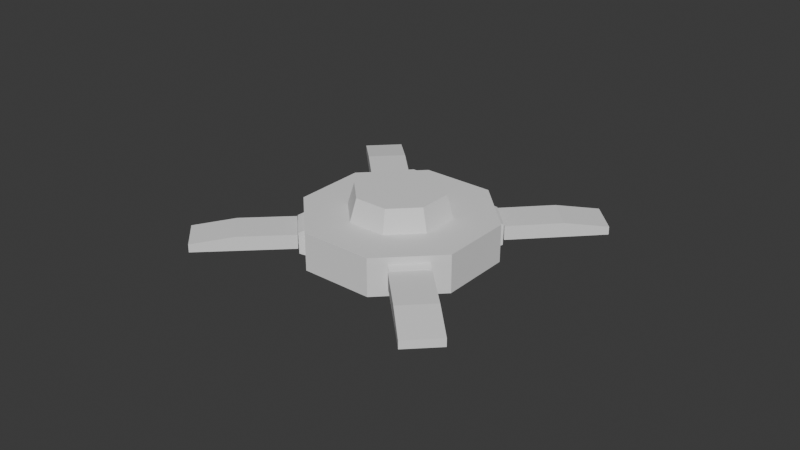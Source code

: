 # Source: EnemyWalkerLegs.blend  (saved by Blender 4.1.23; exported with 4.5.12 LTS)
import bpy
from mathutils import Matrix  # noqa: F401  (used for matrix-valued properties, if any)

bpy.ops.wm.read_factory_settings(use_empty=True)
scene = bpy.context.scene
scene.name = 'Scene'

# ---- collections
col_collection = bpy.data.collections.new('Collection'); scene.collection.children.link(col_collection)

# ---- world
world_world = bpy.data.worlds.new('World'); scene.world = world_world
world_world.use_nodes = True; world_world.node_tree.nodes.clear()
_N = world_world.node_tree.nodes; _L = world_world.node_tree.links
n0 = _N.new('ShaderNodeOutputWorld'); n0.name = 'World Output'; n0.location = (300, 300)
n1 = _N.new('ShaderNodeBackground'); n1.name = 'Background'; n1.location = (10, 300)
n1.inputs[0].default_value = (0.05088, 0.05088, 0.05088, 1.0)
_L.new(n1.outputs[0], n0.inputs[0])
n0.is_active_output = True
world_world.color = (0.05088, 0.05088, 0.05088)
world_world.use_sun_shadow = False
world_world.sun_shadow_jitter_overblur = 0.0

# ---- meshes
me_cube_001 = bpy.data.meshes.new('Cube.001')
me_cube_001.from_pydata([(-1.043, 1.962, -1.0), (-1.043, 1.962, 1.0), (0.9569, 1.962, -1.0), (0.9569, 1.962, 1.0), (-0.04308, 2.82, -0.8552), (0.5757, 2.634, -0.3824), (-0.2794, 2.519, -0.3824), (-0.808, 2.82, -0.3824), (-0.2794, 3.12, -0.3824), (0.5757, 3.005, -0.3824), (0.1933, 2.519, 0.3824), (-0.6619, 2.634, 0.3824), (-0.6619, 3.005, 0.3824), (0.1933, 3.12, 0.3824), (0.7218, 2.82, 0.3824), (-0.04308, 2.82, 0.8552), (-0.182, 2.643, -0.7274), (0.3206, 2.71, -0.7274), (0.1817, 2.534, -0.4496), (0.6844, 2.82, -0.4496), (0.3206, 2.929, -0.7274), (-0.4927, 2.82, -0.7274), (-0.6316, 2.643, -0.4496), (-0.182, 2.996, -0.7274), (-0.6316, 2.996, -0.4496), (0.1817, 3.106, -0.4496), (0.7702, 2.71, -3.926e-08), (0.7702, 2.929, -3.926e-08), (-0.04308, 2.466, -3.926e-08), (0.4596, 2.534, -3.926e-08), (-0.8564, 2.71, -3.926e-08), (-0.5457, 2.534, -3.926e-08), (-0.5457, 3.106, -3.926e-08), (-0.8564, 2.929, -3.926e-08), (0.4596, 3.106, -3.926e-08), (-0.04308, 3.173, -3.926e-08), (0.5454, 2.643, 0.4496), (-0.2679, 2.534, 0.4496), (-0.7705, 2.82, 0.4496), (-0.2679, 3.106, 0.4496), (0.5454, 2.996, 0.4496), (0.09585, 2.643, 0.7274), (0.4065, 2.82, 0.7274), (-0.4068, 2.71, 0.7274), (-0.4068, 2.929, 0.7274), (0.09585, 2.996, 0.7274), (-1.043, 2.803, -0.5576), (-1.043, 2.361, -1.0), (-1.043, 2.361, 1.0), (-1.043, 2.803, 0.5576), (0.9569, 2.361, -1.0), (0.9569, 2.803, -0.5576), (0.9569, 2.803, 0.5576), (0.9569, 2.361, 1.0)], [], [(46, 49, 52, 51), (53, 48, 1, 3), (2, 3, 1, 0), (0, 1, 48, 49, 46, 47), (50, 51, 52, 53, 3, 2), (4, 17, 16), (5, 17, 19), (4, 16, 21), (4, 21, 23), (4, 23, 20), (5, 19, 26), (6, 18, 28), (7, 22, 30), (8, 24, 32), (9, 25, 34), (5, 26, 29), (6, 28, 31), (7, 30, 33), (8, 32, 35), (9, 34, 27), (10, 36, 41), (11, 37, 43), (12, 38, 44), (13, 39, 45), (14, 40, 42), (42, 45, 15), (42, 40, 45), (40, 13, 45), (45, 44, 15), (45, 39, 44), (39, 12, 44), (44, 43, 15), (44, 38, 43), (38, 11, 43), (43, 41, 15), (43, 37, 41), (37, 10, 41), (41, 42, 15), (41, 36, 42), (36, 14, 42), (27, 40, 14), (27, 34, 40), (34, 13, 40), (35, 39, 13), (35, 32, 39), (32, 12, 39), (33, 38, 12), (33, 30, 38), (30, 11, 38), (31, 37, 11), (31, 28, 37), (28, 10, 37), (29, 36, 10), (29, 26, 36), (26, 14, 36), (34, 35, 13), (34, 25, 35), (25, 8, 35), (32, 33, 12), (32, 24, 33), (24, 7, 33), (30, 31, 11), (30, 22, 31), (22, 6, 31), (28, 29, 10), (28, 18, 29), (18, 5, 29), (26, 27, 14), (26, 19, 27), (19, 9, 27), (20, 25, 9), (20, 23, 25), (23, 8, 25), (23, 24, 8), (23, 21, 24), (21, 7, 24), (21, 22, 7), (21, 16, 22), (16, 6, 22), (19, 20, 9), (19, 17, 20), (17, 4, 20), (16, 18, 6), (16, 17, 18), (17, 5, 18), (50, 47, 46, 51), (48, 53, 52, 49), (47, 50, 2, 0)])
_uv = me_cube_001.uv_layers.new(name='UVMap')
_uv.uv.foreach_set('vector', [0.4303, 0.25, 0.5697, 0.25, 0.5697, 0.5, 0.4303, 0.5, 0.625, 0.5553, 0.875, 0.5553, 0.875, 0.75, 0.625, 0.75, 0.375, 0.75, 0.625, 0.75, 0.625, 1.0, 0.375, 1.0, 0.375, 0.0, 0.625, 0.0, 0.625, 0.1947, 0.5697, 0.25, 0.4303, 0.25, 0.375, 0.1947, 0.375, 0.5553, 0.4303, 0.5, 0.5697, 0.5, 0.625, 0.5553, 0.625, 0.75, 0.375, 0.75, 0.1818, 0.0, 0.2273, 0.07873, 0.1364, 0.07873, 0.2727, 0.1575, 0.3182, 0.07873, 0.3636, 0.1575, 0.9091, 0.0, 0.9545, 0.07873, 0.8636, 0.07873, 0.7273, 0.0, 0.7727, 0.07873, 0.6818, 0.07873, 0.5455, 0.0, 0.5909, 0.07873, 0.5, 0.07873, 0.2727, 0.1575, 0.3636, 0.1575, 0.3182, 0.2362, 0.09091, 0.1575, 0.1818, 0.1575, 0.1364, 0.2362, 0.8182, 0.1575, 0.9091, 0.1575, 0.8636, 0.2362, 0.6364, 0.1575, 0.7273, 0.1575, 0.6818, 0.2362, 0.4545, 0.1575, 0.5455, 0.1575, 0.5, 0.2362, 0.2727, 0.1575, 0.3182, 0.2362, 0.2273, 0.2362, 0.09091, 0.1575, 0.1364, 0.2362, 0.04546, 0.2362, 0.8182, 0.1575, 0.8636, 0.2362, 0.7727, 0.2362, 0.6364, 0.1575, 0.6818, 0.2362, 0.5909, 0.2362, 0.4545, 0.1575, 0.5, 0.2362, 0.4091, 0.2362, 0.1818, 0.3149, 0.2727, 0.3149, 0.2273, 0.3937, 0.0, 0.3149, 0.09091, 0.3149, 0.04546, 0.3937, 0.7273, 0.3149, 0.8182, 0.3149, 0.7727, 0.3937, 0.5455, 0.3149, 0.6364, 0.3149, 0.5909, 0.3937, 0.3636, 0.3149, 0.4545, 0.3149, 0.4091, 0.3937, 0.4091, 0.3937, 0.5, 0.3937, 0.4545, 0.4724, 0.4091, 0.3937, 0.4545, 0.3149, 0.5, 0.3937, 0.4545, 0.3149, 0.5455, 0.3149, 0.5, 0.3937, 0.5909, 0.3937, 0.6818, 0.3937, 0.6364, 0.4724, 0.5909, 0.3937, 0.6364, 0.3149, 0.6818, 0.3937, 0.6364, 0.3149, 0.7273, 0.3149, 0.6818, 0.3937, 0.7727, 0.3937, 0.8636, 0.3937, 0.8182, 0.4724, 0.7727, 0.3937, 0.8182, 0.3149, 0.8636, 0.3937, 0.8182, 0.3149, 0.9091, 0.3149, 0.8636, 0.3937, 0.04546, 0.3937, 0.1364, 0.3937, 0.09091, 0.4724, 0.04546, 0.3937, 0.09091, 0.3149, 0.1364, 0.3937, 0.09091, 0.3149, 0.1818, 0.3149, 0.1364, 0.3937, 0.2273, 0.3937, 0.3182, 0.3937, 0.2727, 0.4724, 0.2273, 0.3937, 0.2727, 0.3149, 0.3182, 0.3937, 0.2727, 0.3149, 0.3636, 0.3149, 0.3182, 0.3937, 0.4091, 0.2362, 0.4545, 0.3149, 0.3636, 0.3149, 0.4091, 0.2362, 0.5, 0.2362, 0.4545, 0.3149, 0.5, 0.2362, 0.5455, 0.3149, 0.4545, 0.3149, 0.5909, 0.2362, 0.6364, 0.3149, 0.5455, 0.3149, 0.5909, 0.2362, 0.6818, 0.2362, 0.6364, 0.3149, 0.6818, 0.2362, 0.7273, 0.3149, 0.6364, 0.3149, 0.7727, 0.2362, 0.8182, 0.3149, 0.7273, 0.3149, 0.7727, 0.2362, 0.8636, 0.2362, 0.8182, 0.3149, 0.8636, 0.2362, 0.9091, 0.3149, 0.8182, 0.3149, 0.04546, 0.2362, 0.09091, 0.3149, 0.0, 0.3149, 0.04546, 0.2362, 0.1364, 0.2362, 0.09091, 0.3149, 0.1364, 0.2362, 0.1818, 0.3149, 0.09091, 0.3149, 0.2273, 0.2362, 0.2727, 0.3149, 0.1818, 0.3149, 0.2273, 0.2362, 0.3182, 0.2362, 0.2727, 0.3149, 0.3182, 0.2362, 0.3636, 0.3149, 0.2727, 0.3149, 0.5, 0.2362, 0.5909, 0.2362, 0.5455, 0.3149, 0.5, 0.2362, 0.5455, 0.1575, 0.5909, 0.2362, 0.5455, 0.1575, 0.6364, 0.1575, 0.5909, 0.2362, 0.6818, 0.2362, 0.7727, 0.2362, 0.7273, 0.3149, 0.6818, 0.2362, 0.7273, 0.1575, 0.7727, 0.2362, 0.7273, 0.1575, 0.8182, 0.1575, 0.7727, 0.2362, 0.8636, 0.2362, 0.9545, 0.2362, 0.9091, 0.3149, 0.8636, 0.2362, 0.9091, 0.1575, 0.9545, 0.2362, 0.9091, 0.1575, 1.0, 0.1575, 0.9545, 0.2362, 0.1364, 0.2362, 0.2273, 0.2362, 0.1818, 0.3149, 0.1364, 0.2362, 0.1818, 0.1575, 0.2273, 0.2362, 0.1818, 0.1575, 0.2727, 0.1575, 0.2273, 0.2362, 0.3182, 0.2362, 0.4091, 0.2362, 0.3636, 0.3149, 0.3182, 0.2362, 0.3636, 0.1575, 0.4091, 0.2362, 0.3636, 0.1575, 0.4545, 0.1575, 0.4091, 0.2362, 0.5, 0.07873, 0.5455, 0.1575, 0.4545, 0.1575, 0.5, 0.07873, 0.5909, 0.07873, 0.5455, 0.1575, 0.5909, 0.07873, 0.6364, 0.1575, 0.5455, 0.1575, 0.6818, 0.07873, 0.7273, 0.1575, 0.6364, 0.1575, 0.6818, 0.07873, 0.7727, 0.07873, 0.7273, 0.1575, 0.7727, 0.07873, 0.8182, 0.1575, 0.7273, 0.1575, 0.8636, 0.07873, 0.9091, 0.1575, 0.8182, 0.1575, 0.8636, 0.07873, 0.9545, 0.07873, 0.9091, 0.1575, 0.9545, 0.07873, 1.0, 0.1575, 0.9091, 0.1575, 0.3636, 0.1575, 0.4091, 0.07873, 0.4545, 0.1575, 0.3636, 0.1575, 0.3182, 0.07873, 0.4091, 0.07873, 0.3182, 0.07873, 0.3636, 0.0, 0.4091, 0.07873, 0.1364, 0.07873, 0.1818, 0.1575, 0.09091, 0.1575, 0.1364, 0.07873, 0.2273, 0.07873, 0.1818, 0.1575, 0.2273, 0.07873, 0.2727, 0.1575, 0.1818, 0.1575, 0.375, 0.5553, 0.125, 0.5553, 0.125, 0.5, 0.375, 0.5, 0.625, 0.25, 0.625, 0.5, 0.5697, 0.5, 0.5697, 0.25, 0.125, 0.5553, 0.375, 0.5553, 0.375, 0.75, 0.125, 0.75])
me_cube_001.update()
me_cube_002 = bpy.data.meshes.new('Cube.002')
me_cube_002.from_pydata([(-1.043, 2.938, -4.339), (-1.043, 2.508, -3.909), (-1.043, 2.508, -2.77), (-1.043, 2.938, -2.339), (0.9569, 2.508, -3.909), (0.9569, 2.938, -4.339), (0.9569, 2.938, -2.339), (0.9569, 2.508, -2.77), (-1.043, 4.508, -4.086), (-1.043, 4.255, -4.339), (-1.043, 4.255, -2.339), (-1.043, 4.508, -2.592), (0.9569, 4.255, -4.339), (0.9569, 4.508, -4.086), (0.9569, 4.508, -2.592), (0.9569, 4.255, -2.339)], [], [(4, 7, 2, 1), (9, 12, 5, 0), (12, 13, 14, 15, 6, 7, 4, 5), (8, 11, 14, 13), (0, 5, 4, 1), (6, 3, 2, 7), (15, 10, 3, 6), (12, 9, 8, 13), (10, 15, 14, 11), (0, 1, 2, 3, 10, 11, 8, 9)])
_uv = me_cube_002.uv_layers.new(name='UVMap')
_uv.uv.foreach_set('vector', [0.4288, 0.75, 0.5712, 0.75, 0.5712, 1.0, 0.4288, 1.0, 0.125, 0.5316, 0.375, 0.5316, 0.375, 0.6962, 0.125, 0.6962, 0.375, 0.5316, 0.4066, 0.5, 0.5934, 0.5, 0.625, 0.5316, 0.625, 0.6962, 0.5712, 0.75, 0.4288, 0.75, 0.375, 0.6962, 0.4066, 0.25, 0.5934, 0.25, 0.5934, 0.5, 0.4066, 0.5, 0.125, 0.6962, 0.375, 0.6962, 0.375, 0.75, 0.125, 0.75, 0.625, 0.75, 0.625, 1.0, 0.5712, 1.0, 0.5712, 0.75, 0.625, 0.5316, 0.875, 0.5316, 0.875, 0.6962, 0.625, 0.6962, 0.375, 0.5316, 0.125, 0.5316, 0.125, 0.5, 0.375, 0.5, 0.625, 0.25, 0.625, 0.5, 0.5934, 0.5, 0.5934, 0.25, 0.375, 0.05379, 0.4288, 0.0, 0.5712, 0.0, 0.625, 0.05379, 0.625, 0.2184, 0.5934, 0.25, 0.4066, 0.25, 0.375, 0.2184])
me_cube_002.update()
me_cube_003 = bpy.data.meshes.new('Cube.003')
me_cube_003.from_pydata([(-1.042, 28.29, -2.147), (-1.042, 28.29, -0.1469), (-1.042, 30.29, -2.147), (0.9582, 28.29, -2.147), (0.9582, 28.29, -0.1469), (0.9582, 30.29, -2.147), (-0.7892, 30.04, -2.147), (-0.7892, 28.54, -2.147), (0.7057, 30.04, -2.147), (0.7057, 28.54, -2.147), (-0.7892, 30.04, -3.49), (-0.7892, 28.54, -3.49), (0.7057, 30.04, -3.49), (0.7057, 28.54, -3.49), (-0.7892, 30.04, -3.49), (-0.7892, 28.54, -3.49), (0.7057, 30.04, -3.49), (0.7057, 28.54, -3.49), (-0.3, 29.55, -4.098), (-0.3, 29.03, -4.098), (0.2165, 29.55, -4.098), (0.2165, 29.03, -4.098), (-1.042, 29.42, -0.1469), (-1.042, 30.29, -1.013), (0.9582, 30.29, -1.013), (0.9582, 29.42, -0.1469)], [], [(2, 23, 24, 5), (5, 24, 25, 4, 3), (3, 4, 1, 0), (3, 0, 7, 9), (0, 1, 22, 23, 2), (8, 9, 13, 12), (2, 5, 8, 6), (0, 2, 6, 7), (5, 3, 9, 8), (13, 11, 15, 17), (7, 6, 10, 11), (9, 7, 11, 13), (6, 8, 12, 10), (16, 17, 21, 20), (10, 12, 16, 14), (12, 13, 17, 16), (11, 10, 14, 15), (18, 20, 21, 19), (15, 14, 18, 19), (17, 15, 19, 21), (14, 16, 20, 18), (22, 25, 24, 23), (25, 22, 1, 4)])
_uv = me_cube_003.uv_layers.new(name='UVMap')
_uv.uv.foreach_set('vector', [0.375, 0.25, 0.5167, 0.25, 0.5167, 0.5, 0.375, 0.5, 0.375, 0.5, 0.5167, 0.5, 0.625, 0.6083, 0.625, 0.75, 0.375, 0.75, 0.375, 0.75, 0.625, 0.75, 0.625, 1.0, 0.375, 1.0, 0.375, 0.75, 0.375, 1.0, 0.375, 1.0, 0.375, 0.75, 0.375, 0.0, 0.625, 0.0, 0.625, 0.1417, 0.5167, 0.25, 0.375, 0.25, 0.375, 0.5, 0.375, 0.75, 0.375, 0.75, 0.375, 0.5, 0.375, 0.25, 0.375, 0.5, 0.375, 0.5, 0.375, 0.25, 0.375, 0.0, 0.375, 0.25, 0.375, 0.25, 0.375, 0.0, 0.375, 0.5, 0.375, 0.75, 0.375, 0.75, 0.375, 0.5, 0.375, 0.75, 0.375, 1.0, 0.375, 1.0, 0.375, 0.75, 0.375, 0.0, 0.375, 0.25, 0.375, 0.25, 0.375, 0.0, 0.375, 0.75, 0.375, 1.0, 0.375, 1.0, 0.375, 0.75, 0.375, 0.25, 0.375, 0.5, 0.375, 0.5, 0.375, 0.25, 0.375, 0.5, 0.375, 0.75, 0.375, 0.75, 0.375, 0.5, 0.375, 0.25, 0.375, 0.5, 0.375, 0.5, 0.375, 0.25, 0.375, 0.5, 0.375, 0.75, 0.375, 0.75, 0.375, 0.5, 0.375, 0.0, 0.375, 0.25, 0.375, 0.25, 0.375, 0.0, 0.125, 0.5, 0.375, 0.5, 0.375, 0.75, 0.125, 0.75, 0.375, 0.0, 0.375, 0.25, 0.375, 0.25, 0.375, 0.0, 0.375, 0.75, 0.375, 1.0, 0.375, 1.0, 0.375, 0.75, 0.375, 0.25, 0.375, 0.5, 0.375, 0.5, 0.375, 0.25, 0.625, 0.25, 0.625, 0.5, 0.5167, 0.5, 0.5167, 0.25, 0.625, 0.6083, 0.875, 0.6083, 0.875, 0.75, 0.625, 0.75])
me_cube_003.update()
me_cylinder = bpy.data.meshes.new('Cylinder')
me_cylinder.from_pydata([(0.0, 1.0, -0.2), (0.0, 1.0, 0.2), (0.7071, 0.7071, -0.2), (0.7071, 0.7071, 0.2), (1.0, 0.0, -0.2), (1.0, 0.0, 0.2), (0.7071, -0.7071, -0.2), (0.7071, -0.7071, 0.2), (0.0, -1.0, -0.2), (0.0, -1.0, 0.2), (-0.7071, -0.7071, -0.2), (-0.7071, -0.7071, 0.2), (-1.0, 0.0, -0.2), (-1.0, 0.0, 0.2), (-0.7071, 0.7071, -0.2), (-0.7071, 0.7071, 0.2), (0.3788, 0.3788, 0.2), (7.715e-09, 0.5357, 0.2), (0.5357, 5.483e-10, 0.2), (0.3788, -0.3788, 0.2), (7.715e-09, -0.5357, 0.2), (-0.3788, -0.3788, 0.2), (-0.5357, 5.483e-10, 0.2), (-0.3788, 0.3788, 0.2), (0.3281, 0.3281, 0.4368), (8.542e-09, 0.464, 0.4368), (0.464, 1.054e-09, 0.4368), (0.3281, -0.3281, 0.4368), (8.542e-09, -0.464, 0.4368), (-0.3281, -0.3281, 0.4368), (-0.464, 1.054e-09, 0.4368), (-0.3281, 0.3281, 0.4368)], [], [(0, 1, 3, 2), (2, 3, 5, 4), (4, 5, 7, 6), (6, 7, 9, 8), (8, 9, 11, 10), (10, 11, 13, 12), (7, 5, 18, 19), (12, 13, 15, 14), (14, 15, 1, 0), (0, 2, 4, 6, 8, 10, 12, 14), (20, 19, 27, 28), (13, 11, 21, 22), (9, 7, 19, 20), (15, 13, 22, 23), (5, 3, 16, 18), (11, 9, 20, 21), (1, 15, 23, 17), (3, 1, 17, 16), (24, 25, 31, 30, 29, 28, 27, 26), (18, 16, 24, 26), (23, 22, 30, 31), (21, 20, 28, 29), (19, 18, 26, 27), (16, 17, 25, 24), (17, 23, 31, 25), (22, 21, 29, 30)])
_uv = me_cylinder.uv_layers.new(name='UVMap')
_uv.uv.foreach_set('vector', [1.0, 0.5, 1.0, 1.0, 0.875, 1.0, 0.875, 0.5, 0.875, 0.5, 0.875, 1.0, 0.75, 1.0, 0.75, 0.5, 0.75, 0.5, 0.75, 1.0, 0.625, 1.0, 0.625, 0.5, 0.625, 0.5, 0.625, 1.0, 0.5, 1.0, 0.5, 0.5, 0.5, 0.5, 0.5, 1.0, 0.375, 1.0, 0.375, 0.5, 0.375, 0.5, 0.375, 1.0, 0.25, 1.0, 0.25, 0.5, 0.625, 1.0, 0.75, 1.0, 0.75, 1.0, 0.625, 1.0, 0.25, 0.5, 0.25, 1.0, 0.125, 1.0, 0.125, 0.5, 0.125, 0.5, 0.125, 1.0, 0.0, 1.0, 0.0, 0.5, 0.75, 0.49, 0.9197, 0.4197, 0.99, 0.25, 0.9197, 0.08029, 0.75, 0.01, 0.5803, 0.08029, 0.51, 0.25, 0.5803, 0.4197, 0.5, 1.0, 0.625, 1.0, 0.625, 1.0, 0.5, 1.0, 0.25, 1.0, 0.375, 1.0, 0.375, 1.0, 0.25, 1.0, 0.5, 1.0, 0.625, 1.0, 0.625, 1.0, 0.5, 1.0, 0.125, 1.0, 0.25, 1.0, 0.25, 1.0, 0.125, 1.0, 0.75, 1.0, 0.875, 1.0, 0.875, 1.0, 0.75, 1.0, 0.375, 1.0, 0.5, 1.0, 0.5, 1.0, 0.375, 1.0, 0.0, 1.0, 0.125, 1.0, 0.125, 1.0, 0.0, 1.0, 0.875, 1.0, 1.0, 1.0, 1.0, 1.0, 0.875, 1.0, 0.4197, 0.4197, 0.25, 0.49, 0.08029, 0.4197, 0.01, 0.25, 0.08029, 0.08029, 0.25, 0.01, 0.4197, 0.08029, 0.49, 0.25, 0.75, 1.0, 0.875, 1.0, 0.875, 1.0, 0.75, 1.0, 0.125, 1.0, 0.25, 1.0, 0.25, 1.0, 0.125, 1.0, 0.375, 1.0, 0.5, 1.0, 0.5, 1.0, 0.375, 1.0, 0.625, 1.0, 0.75, 1.0, 0.75, 1.0, 0.625, 1.0, 0.875, 1.0, 1.0, 1.0, 1.0, 1.0, 0.875, 1.0, 0.0, 1.0, 0.125, 1.0, 0.125, 1.0, 0.0, 1.0, 0.25, 1.0, 0.375, 1.0, 0.375, 1.0, 0.25, 1.0])
me_cylinder.update()
me_cube_007 = bpy.data.meshes.new('Cube.007')
me_cube_007.from_pydata([(-1.043, 1.962, -1.0), (-1.043, 1.962, 1.0), (0.9569, 1.962, -1.0), (0.9569, 1.962, 1.0), (-0.04308, 2.82, -0.8552), (0.5757, 2.634, -0.3824), (-0.2794, 2.519, -0.3824), (-0.808, 2.82, -0.3824), (-0.2794, 3.12, -0.3824), (0.5757, 3.005, -0.3824), (0.1933, 2.519, 0.3824), (-0.6619, 2.634, 0.3824), (-0.6619, 3.005, 0.3824), (0.1933, 3.12, 0.3824), (0.7218, 2.82, 0.3824), (-0.04308, 2.82, 0.8552), (-0.182, 2.643, -0.7274), (0.3206, 2.71, -0.7274), (0.1817, 2.534, -0.4496), (0.6844, 2.82, -0.4496), (0.3206, 2.929, -0.7274), (-0.4927, 2.82, -0.7274), (-0.6316, 2.643, -0.4496), (-0.182, 2.996, -0.7274), (-0.6316, 2.996, -0.4496), (0.1817, 3.106, -0.4496), (0.7702, 2.71, -3.926e-08), (0.7702, 2.929, -3.926e-08), (-0.04308, 2.466, -3.926e-08), (0.4596, 2.534, -3.926e-08), (-0.8564, 2.71, -3.926e-08), (-0.5457, 2.534, -3.926e-08), (-0.5457, 3.106, -3.926e-08), (-0.8564, 2.929, -3.926e-08), (0.4596, 3.106, -3.926e-08), (-0.04308, 3.173, -3.926e-08), (0.5454, 2.643, 0.4496), (-0.2679, 2.534, 0.4496), (-0.7705, 2.82, 0.4496), (-0.2679, 3.106, 0.4496), (0.5454, 2.996, 0.4496), (0.09585, 2.643, 0.7274), (0.4065, 2.82, 0.7274), (-0.4068, 2.71, 0.7274), (-0.4068, 2.929, 0.7274), (0.09585, 2.996, 0.7274), (-1.043, 2.803, -0.5576), (-1.043, 2.361, -1.0), (-1.043, 2.361, 1.0), (-1.043, 2.803, 0.5576), (0.9569, 2.361, -1.0), (0.9569, 2.803, -0.5576), (0.9569, 2.803, 0.5576), (0.9569, 2.361, 1.0)], [], [(46, 49, 52, 51), (53, 48, 1, 3), (2, 3, 1, 0), (0, 1, 48, 49, 46, 47), (50, 51, 52, 53, 3, 2), (4, 17, 16), (5, 17, 19), (4, 16, 21), (4, 21, 23), (4, 23, 20), (5, 19, 26), (6, 18, 28), (7, 22, 30), (8, 24, 32), (9, 25, 34), (5, 26, 29), (6, 28, 31), (7, 30, 33), (8, 32, 35), (9, 34, 27), (10, 36, 41), (11, 37, 43), (12, 38, 44), (13, 39, 45), (14, 40, 42), (42, 45, 15), (42, 40, 45), (40, 13, 45), (45, 44, 15), (45, 39, 44), (39, 12, 44), (44, 43, 15), (44, 38, 43), (38, 11, 43), (43, 41, 15), (43, 37, 41), (37, 10, 41), (41, 42, 15), (41, 36, 42), (36, 14, 42), (27, 40, 14), (27, 34, 40), (34, 13, 40), (35, 39, 13), (35, 32, 39), (32, 12, 39), (33, 38, 12), (33, 30, 38), (30, 11, 38), (31, 37, 11), (31, 28, 37), (28, 10, 37), (29, 36, 10), (29, 26, 36), (26, 14, 36), (34, 35, 13), (34, 25, 35), (25, 8, 35), (32, 33, 12), (32, 24, 33), (24, 7, 33), (30, 31, 11), (30, 22, 31), (22, 6, 31), (28, 29, 10), (28, 18, 29), (18, 5, 29), (26, 27, 14), (26, 19, 27), (19, 9, 27), (20, 25, 9), (20, 23, 25), (23, 8, 25), (23, 24, 8), (23, 21, 24), (21, 7, 24), (21, 22, 7), (21, 16, 22), (16, 6, 22), (19, 20, 9), (19, 17, 20), (17, 4, 20), (16, 18, 6), (16, 17, 18), (17, 5, 18), (50, 47, 46, 51), (48, 53, 52, 49), (47, 50, 2, 0)])
_uv = me_cube_007.uv_layers.new(name='UVMap')
_uv.uv.foreach_set('vector', [0.4303, 0.25, 0.5697, 0.25, 0.5697, 0.5, 0.4303, 0.5, 0.625, 0.5553, 0.875, 0.5553, 0.875, 0.75, 0.625, 0.75, 0.375, 0.75, 0.625, 0.75, 0.625, 1.0, 0.375, 1.0, 0.375, 0.0, 0.625, 0.0, 0.625, 0.1947, 0.5697, 0.25, 0.4303, 0.25, 0.375, 0.1947, 0.375, 0.5553, 0.4303, 0.5, 0.5697, 0.5, 0.625, 0.5553, 0.625, 0.75, 0.375, 0.75, 0.1818, 0.0, 0.2273, 0.07873, 0.1364, 0.07873, 0.2727, 0.1575, 0.3182, 0.07873, 0.3636, 0.1575, 0.9091, 0.0, 0.9545, 0.07873, 0.8636, 0.07873, 0.7273, 0.0, 0.7727, 0.07873, 0.6818, 0.07873, 0.5455, 0.0, 0.5909, 0.07873, 0.5, 0.07873, 0.2727, 0.1575, 0.3636, 0.1575, 0.3182, 0.2362, 0.09091, 0.1575, 0.1818, 0.1575, 0.1364, 0.2362, 0.8182, 0.1575, 0.9091, 0.1575, 0.8636, 0.2362, 0.6364, 0.1575, 0.7273, 0.1575, 0.6818, 0.2362, 0.4545, 0.1575, 0.5455, 0.1575, 0.5, 0.2362, 0.2727, 0.1575, 0.3182, 0.2362, 0.2273, 0.2362, 0.09091, 0.1575, 0.1364, 0.2362, 0.04546, 0.2362, 0.8182, 0.1575, 0.8636, 0.2362, 0.7727, 0.2362, 0.6364, 0.1575, 0.6818, 0.2362, 0.5909, 0.2362, 0.4545, 0.1575, 0.5, 0.2362, 0.4091, 0.2362, 0.1818, 0.3149, 0.2727, 0.3149, 0.2273, 0.3937, 0.0, 0.3149, 0.09091, 0.3149, 0.04546, 0.3937, 0.7273, 0.3149, 0.8182, 0.3149, 0.7727, 0.3937, 0.5455, 0.3149, 0.6364, 0.3149, 0.5909, 0.3937, 0.3636, 0.3149, 0.4545, 0.3149, 0.4091, 0.3937, 0.4091, 0.3937, 0.5, 0.3937, 0.4545, 0.4724, 0.4091, 0.3937, 0.4545, 0.3149, 0.5, 0.3937, 0.4545, 0.3149, 0.5455, 0.3149, 0.5, 0.3937, 0.5909, 0.3937, 0.6818, 0.3937, 0.6364, 0.4724, 0.5909, 0.3937, 0.6364, 0.3149, 0.6818, 0.3937, 0.6364, 0.3149, 0.7273, 0.3149, 0.6818, 0.3937, 0.7727, 0.3937, 0.8636, 0.3937, 0.8182, 0.4724, 0.7727, 0.3937, 0.8182, 0.3149, 0.8636, 0.3937, 0.8182, 0.3149, 0.9091, 0.3149, 0.8636, 0.3937, 0.04546, 0.3937, 0.1364, 0.3937, 0.09091, 0.4724, 0.04546, 0.3937, 0.09091, 0.3149, 0.1364, 0.3937, 0.09091, 0.3149, 0.1818, 0.3149, 0.1364, 0.3937, 0.2273, 0.3937, 0.3182, 0.3937, 0.2727, 0.4724, 0.2273, 0.3937, 0.2727, 0.3149, 0.3182, 0.3937, 0.2727, 0.3149, 0.3636, 0.3149, 0.3182, 0.3937, 0.4091, 0.2362, 0.4545, 0.3149, 0.3636, 0.3149, 0.4091, 0.2362, 0.5, 0.2362, 0.4545, 0.3149, 0.5, 0.2362, 0.5455, 0.3149, 0.4545, 0.3149, 0.5909, 0.2362, 0.6364, 0.3149, 0.5455, 0.3149, 0.5909, 0.2362, 0.6818, 0.2362, 0.6364, 0.3149, 0.6818, 0.2362, 0.7273, 0.3149, 0.6364, 0.3149, 0.7727, 0.2362, 0.8182, 0.3149, 0.7273, 0.3149, 0.7727, 0.2362, 0.8636, 0.2362, 0.8182, 0.3149, 0.8636, 0.2362, 0.9091, 0.3149, 0.8182, 0.3149, 0.04546, 0.2362, 0.09091, 0.3149, 0.0, 0.3149, 0.04546, 0.2362, 0.1364, 0.2362, 0.09091, 0.3149, 0.1364, 0.2362, 0.1818, 0.3149, 0.09091, 0.3149, 0.2273, 0.2362, 0.2727, 0.3149, 0.1818, 0.3149, 0.2273, 0.2362, 0.3182, 0.2362, 0.2727, 0.3149, 0.3182, 0.2362, 0.3636, 0.3149, 0.2727, 0.3149, 0.5, 0.2362, 0.5909, 0.2362, 0.5455, 0.3149, 0.5, 0.2362, 0.5455, 0.1575, 0.5909, 0.2362, 0.5455, 0.1575, 0.6364, 0.1575, 0.5909, 0.2362, 0.6818, 0.2362, 0.7727, 0.2362, 0.7273, 0.3149, 0.6818, 0.2362, 0.7273, 0.1575, 0.7727, 0.2362, 0.7273, 0.1575, 0.8182, 0.1575, 0.7727, 0.2362, 0.8636, 0.2362, 0.9545, 0.2362, 0.9091, 0.3149, 0.8636, 0.2362, 0.9091, 0.1575, 0.9545, 0.2362, 0.9091, 0.1575, 1.0, 0.1575, 0.9545, 0.2362, 0.1364, 0.2362, 0.2273, 0.2362, 0.1818, 0.3149, 0.1364, 0.2362, 0.1818, 0.1575, 0.2273, 0.2362, 0.1818, 0.1575, 0.2727, 0.1575, 0.2273, 0.2362, 0.3182, 0.2362, 0.4091, 0.2362, 0.3636, 0.3149, 0.3182, 0.2362, 0.3636, 0.1575, 0.4091, 0.2362, 0.3636, 0.1575, 0.4545, 0.1575, 0.4091, 0.2362, 0.5, 0.07873, 0.5455, 0.1575, 0.4545, 0.1575, 0.5, 0.07873, 0.5909, 0.07873, 0.5455, 0.1575, 0.5909, 0.07873, 0.6364, 0.1575, 0.5455, 0.1575, 0.6818, 0.07873, 0.7273, 0.1575, 0.6364, 0.1575, 0.6818, 0.07873, 0.7727, 0.07873, 0.7273, 0.1575, 0.7727, 0.07873, 0.8182, 0.1575, 0.7273, 0.1575, 0.8636, 0.07873, 0.9091, 0.1575, 0.8182, 0.1575, 0.8636, 0.07873, 0.9545, 0.07873, 0.9091, 0.1575, 0.9545, 0.07873, 1.0, 0.1575, 0.9091, 0.1575, 0.3636, 0.1575, 0.4091, 0.07873, 0.4545, 0.1575, 0.3636, 0.1575, 0.3182, 0.07873, 0.4091, 0.07873, 0.3182, 0.07873, 0.3636, 0.0, 0.4091, 0.07873, 0.1364, 0.07873, 0.1818, 0.1575, 0.09091, 0.1575, 0.1364, 0.07873, 0.2273, 0.07873, 0.1818, 0.1575, 0.2273, 0.07873, 0.2727, 0.1575, 0.1818, 0.1575, 0.375, 0.5553, 0.125, 0.5553, 0.125, 0.5, 0.375, 0.5, 0.625, 0.25, 0.625, 0.5, 0.5697, 0.5, 0.5697, 0.25, 0.125, 0.5553, 0.375, 0.5553, 0.375, 0.75, 0.125, 0.75])
me_cube_007.update()
me_cube_008 = bpy.data.meshes.new('Cube.008')
me_cube_008.from_pydata([(-1.043, 2.938, -4.339), (-1.043, 2.508, -3.909), (-1.043, 2.508, -2.77), (-1.043, 2.938, -2.339), (0.9569, 2.508, -3.909), (0.9569, 2.938, -4.339), (0.9569, 2.938, -2.339), (0.9569, 2.508, -2.77), (-1.043, 4.508, -4.086), (-1.043, 4.255, -4.339), (-1.043, 4.255, -2.339), (-1.043, 4.508, -2.592), (0.9569, 4.255, -4.339), (0.9569, 4.508, -4.086), (0.9569, 4.508, -2.592), (0.9569, 4.255, -2.339)], [], [(4, 7, 2, 1), (9, 12, 5, 0), (12, 13, 14, 15, 6, 7, 4, 5), (8, 11, 14, 13), (0, 5, 4, 1), (6, 3, 2, 7), (15, 10, 3, 6), (12, 9, 8, 13), (10, 15, 14, 11), (0, 1, 2, 3, 10, 11, 8, 9)])
_uv = me_cube_008.uv_layers.new(name='UVMap')
_uv.uv.foreach_set('vector', [0.4288, 0.75, 0.5712, 0.75, 0.5712, 1.0, 0.4288, 1.0, 0.125, 0.5316, 0.375, 0.5316, 0.375, 0.6962, 0.125, 0.6962, 0.375, 0.5316, 0.4066, 0.5, 0.5934, 0.5, 0.625, 0.5316, 0.625, 0.6962, 0.5712, 0.75, 0.4288, 0.75, 0.375, 0.6962, 0.4066, 0.25, 0.5934, 0.25, 0.5934, 0.5, 0.4066, 0.5, 0.125, 0.6962, 0.375, 0.6962, 0.375, 0.75, 0.125, 0.75, 0.625, 0.75, 0.625, 1.0, 0.5712, 1.0, 0.5712, 0.75, 0.625, 0.5316, 0.875, 0.5316, 0.875, 0.6962, 0.625, 0.6962, 0.375, 0.5316, 0.125, 0.5316, 0.125, 0.5, 0.375, 0.5, 0.625, 0.25, 0.625, 0.5, 0.5934, 0.5, 0.5934, 0.25, 0.375, 0.05379, 0.4288, 0.0, 0.5712, 0.0, 0.625, 0.05379, 0.625, 0.2184, 0.5934, 0.25, 0.4066, 0.25, 0.375, 0.2184])
me_cube_008.update()
me_cube_009 = bpy.data.meshes.new('Cube.009')
me_cube_009.from_pydata([(-1.042, 28.29, -2.147), (-1.042, 28.29, -0.1469), (-1.042, 30.29, -2.147), (0.9582, 28.29, -2.147), (0.9582, 28.29, -0.1469), (0.9582, 30.29, -2.147), (-0.7892, 30.04, -2.147), (-0.7892, 28.54, -2.147), (0.7057, 30.04, -2.147), (0.7057, 28.54, -2.147), (-0.7892, 30.04, -3.49), (-0.7892, 28.54, -3.49), (0.7057, 30.04, -3.49), (0.7057, 28.54, -3.49), (-0.7892, 30.04, -3.49), (-0.7892, 28.54, -3.49), (0.7057, 30.04, -3.49), (0.7057, 28.54, -3.49), (-0.3, 29.55, -4.098), (-0.3, 29.03, -4.098), (0.2165, 29.55, -4.098), (0.2165, 29.03, -4.098), (-1.042, 29.42, -0.1469), (-1.042, 30.29, -1.013), (0.9582, 30.29, -1.013), (0.9582, 29.42, -0.1469)], [], [(2, 23, 24, 5), (5, 24, 25, 4, 3), (3, 4, 1, 0), (3, 0, 7, 9), (0, 1, 22, 23, 2), (8, 9, 13, 12), (2, 5, 8, 6), (0, 2, 6, 7), (5, 3, 9, 8), (13, 11, 15, 17), (7, 6, 10, 11), (9, 7, 11, 13), (6, 8, 12, 10), (16, 17, 21, 20), (10, 12, 16, 14), (12, 13, 17, 16), (11, 10, 14, 15), (18, 20, 21, 19), (15, 14, 18, 19), (17, 15, 19, 21), (14, 16, 20, 18), (22, 25, 24, 23), (25, 22, 1, 4)])
_uv = me_cube_009.uv_layers.new(name='UVMap')
_uv.uv.foreach_set('vector', [0.375, 0.25, 0.5167, 0.25, 0.5167, 0.5, 0.375, 0.5, 0.375, 0.5, 0.5167, 0.5, 0.625, 0.6083, 0.625, 0.75, 0.375, 0.75, 0.375, 0.75, 0.625, 0.75, 0.625, 1.0, 0.375, 1.0, 0.375, 0.75, 0.375, 1.0, 0.375, 1.0, 0.375, 0.75, 0.375, 0.0, 0.625, 0.0, 0.625, 0.1417, 0.5167, 0.25, 0.375, 0.25, 0.375, 0.5, 0.375, 0.75, 0.375, 0.75, 0.375, 0.5, 0.375, 0.25, 0.375, 0.5, 0.375, 0.5, 0.375, 0.25, 0.375, 0.0, 0.375, 0.25, 0.375, 0.25, 0.375, 0.0, 0.375, 0.5, 0.375, 0.75, 0.375, 0.75, 0.375, 0.5, 0.375, 0.75, 0.375, 1.0, 0.375, 1.0, 0.375, 0.75, 0.375, 0.0, 0.375, 0.25, 0.375, 0.25, 0.375, 0.0, 0.375, 0.75, 0.375, 1.0, 0.375, 1.0, 0.375, 0.75, 0.375, 0.25, 0.375, 0.5, 0.375, 0.5, 0.375, 0.25, 0.375, 0.5, 0.375, 0.75, 0.375, 0.75, 0.375, 0.5, 0.375, 0.25, 0.375, 0.5, 0.375, 0.5, 0.375, 0.25, 0.375, 0.5, 0.375, 0.75, 0.375, 0.75, 0.375, 0.5, 0.375, 0.0, 0.375, 0.25, 0.375, 0.25, 0.375, 0.0, 0.125, 0.5, 0.375, 0.5, 0.375, 0.75, 0.125, 0.75, 0.375, 0.0, 0.375, 0.25, 0.375, 0.25, 0.375, 0.0, 0.375, 0.75, 0.375, 1.0, 0.375, 1.0, 0.375, 0.75, 0.375, 0.25, 0.375, 0.5, 0.375, 0.5, 0.375, 0.25, 0.625, 0.25, 0.625, 0.5, 0.5167, 0.5, 0.5167, 0.25, 0.625, 0.6083, 0.875, 0.6083, 0.875, 0.75, 0.625, 0.75])
me_cube_009.update()
me_cube_010 = bpy.data.meshes.new('Cube.010')
me_cube_010.from_pydata([(-1.043, 1.962, -1.0), (-1.043, 1.962, 1.0), (0.9569, 1.962, -1.0), (0.9569, 1.962, 1.0), (-0.04308, 2.82, -0.8552), (0.5757, 2.634, -0.3824), (-0.2794, 2.519, -0.3824), (-0.808, 2.82, -0.3824), (-0.2794, 3.12, -0.3824), (0.5757, 3.005, -0.3824), (0.1933, 2.519, 0.3824), (-0.6619, 2.634, 0.3824), (-0.6619, 3.005, 0.3824), (0.1933, 3.12, 0.3824), (0.7218, 2.82, 0.3824), (-0.04308, 2.82, 0.8552), (-0.182, 2.643, -0.7274), (0.3206, 2.71, -0.7274), (0.1817, 2.534, -0.4496), (0.6844, 2.82, -0.4496), (0.3206, 2.929, -0.7274), (-0.4927, 2.82, -0.7274), (-0.6316, 2.643, -0.4496), (-0.182, 2.996, -0.7274), (-0.6316, 2.996, -0.4496), (0.1817, 3.106, -0.4496), (0.7702, 2.71, -3.926e-08), (0.7702, 2.929, -3.926e-08), (-0.04308, 2.466, -3.926e-08), (0.4596, 2.534, -3.926e-08), (-0.8564, 2.71, -3.926e-08), (-0.5457, 2.534, -3.926e-08), (-0.5457, 3.106, -3.926e-08), (-0.8564, 2.929, -3.926e-08), (0.4596, 3.106, -3.926e-08), (-0.04308, 3.173, -3.926e-08), (0.5454, 2.643, 0.4496), (-0.2679, 2.534, 0.4496), (-0.7705, 2.82, 0.4496), (-0.2679, 3.106, 0.4496), (0.5454, 2.996, 0.4496), (0.09585, 2.643, 0.7274), (0.4065, 2.82, 0.7274), (-0.4068, 2.71, 0.7274), (-0.4068, 2.929, 0.7274), (0.09585, 2.996, 0.7274), (-1.043, 2.803, -0.5576), (-1.043, 2.361, -1.0), (-1.043, 2.361, 1.0), (-1.043, 2.803, 0.5576), (0.9569, 2.361, -1.0), (0.9569, 2.803, -0.5576), (0.9569, 2.803, 0.5576), (0.9569, 2.361, 1.0)], [], [(46, 49, 52, 51), (53, 48, 1, 3), (2, 3, 1, 0), (0, 1, 48, 49, 46, 47), (50, 51, 52, 53, 3, 2), (4, 17, 16), (5, 17, 19), (4, 16, 21), (4, 21, 23), (4, 23, 20), (5, 19, 26), (6, 18, 28), (7, 22, 30), (8, 24, 32), (9, 25, 34), (5, 26, 29), (6, 28, 31), (7, 30, 33), (8, 32, 35), (9, 34, 27), (10, 36, 41), (11, 37, 43), (12, 38, 44), (13, 39, 45), (14, 40, 42), (42, 45, 15), (42, 40, 45), (40, 13, 45), (45, 44, 15), (45, 39, 44), (39, 12, 44), (44, 43, 15), (44, 38, 43), (38, 11, 43), (43, 41, 15), (43, 37, 41), (37, 10, 41), (41, 42, 15), (41, 36, 42), (36, 14, 42), (27, 40, 14), (27, 34, 40), (34, 13, 40), (35, 39, 13), (35, 32, 39), (32, 12, 39), (33, 38, 12), (33, 30, 38), (30, 11, 38), (31, 37, 11), (31, 28, 37), (28, 10, 37), (29, 36, 10), (29, 26, 36), (26, 14, 36), (34, 35, 13), (34, 25, 35), (25, 8, 35), (32, 33, 12), (32, 24, 33), (24, 7, 33), (30, 31, 11), (30, 22, 31), (22, 6, 31), (28, 29, 10), (28, 18, 29), (18, 5, 29), (26, 27, 14), (26, 19, 27), (19, 9, 27), (20, 25, 9), (20, 23, 25), (23, 8, 25), (23, 24, 8), (23, 21, 24), (21, 7, 24), (21, 22, 7), (21, 16, 22), (16, 6, 22), (19, 20, 9), (19, 17, 20), (17, 4, 20), (16, 18, 6), (16, 17, 18), (17, 5, 18), (50, 47, 46, 51), (48, 53, 52, 49), (47, 50, 2, 0)])
_uv = me_cube_010.uv_layers.new(name='UVMap')
_uv.uv.foreach_set('vector', [0.4303, 0.25, 0.5697, 0.25, 0.5697, 0.5, 0.4303, 0.5, 0.625, 0.5553, 0.875, 0.5553, 0.875, 0.75, 0.625, 0.75, 0.375, 0.75, 0.625, 0.75, 0.625, 1.0, 0.375, 1.0, 0.375, 0.0, 0.625, 0.0, 0.625, 0.1947, 0.5697, 0.25, 0.4303, 0.25, 0.375, 0.1947, 0.375, 0.5553, 0.4303, 0.5, 0.5697, 0.5, 0.625, 0.5553, 0.625, 0.75, 0.375, 0.75, 0.1818, 0.0, 0.2273, 0.07873, 0.1364, 0.07873, 0.2727, 0.1575, 0.3182, 0.07873, 0.3636, 0.1575, 0.9091, 0.0, 0.9545, 0.07873, 0.8636, 0.07873, 0.7273, 0.0, 0.7727, 0.07873, 0.6818, 0.07873, 0.5455, 0.0, 0.5909, 0.07873, 0.5, 0.07873, 0.2727, 0.1575, 0.3636, 0.1575, 0.3182, 0.2362, 0.09091, 0.1575, 0.1818, 0.1575, 0.1364, 0.2362, 0.8182, 0.1575, 0.9091, 0.1575, 0.8636, 0.2362, 0.6364, 0.1575, 0.7273, 0.1575, 0.6818, 0.2362, 0.4545, 0.1575, 0.5455, 0.1575, 0.5, 0.2362, 0.2727, 0.1575, 0.3182, 0.2362, 0.2273, 0.2362, 0.09091, 0.1575, 0.1364, 0.2362, 0.04546, 0.2362, 0.8182, 0.1575, 0.8636, 0.2362, 0.7727, 0.2362, 0.6364, 0.1575, 0.6818, 0.2362, 0.5909, 0.2362, 0.4545, 0.1575, 0.5, 0.2362, 0.4091, 0.2362, 0.1818, 0.3149, 0.2727, 0.3149, 0.2273, 0.3937, 0.0, 0.3149, 0.09091, 0.3149, 0.04546, 0.3937, 0.7273, 0.3149, 0.8182, 0.3149, 0.7727, 0.3937, 0.5455, 0.3149, 0.6364, 0.3149, 0.5909, 0.3937, 0.3636, 0.3149, 0.4545, 0.3149, 0.4091, 0.3937, 0.4091, 0.3937, 0.5, 0.3937, 0.4545, 0.4724, 0.4091, 0.3937, 0.4545, 0.3149, 0.5, 0.3937, 0.4545, 0.3149, 0.5455, 0.3149, 0.5, 0.3937, 0.5909, 0.3937, 0.6818, 0.3937, 0.6364, 0.4724, 0.5909, 0.3937, 0.6364, 0.3149, 0.6818, 0.3937, 0.6364, 0.3149, 0.7273, 0.3149, 0.6818, 0.3937, 0.7727, 0.3937, 0.8636, 0.3937, 0.8182, 0.4724, 0.7727, 0.3937, 0.8182, 0.3149, 0.8636, 0.3937, 0.8182, 0.3149, 0.9091, 0.3149, 0.8636, 0.3937, 0.04546, 0.3937, 0.1364, 0.3937, 0.09091, 0.4724, 0.04546, 0.3937, 0.09091, 0.3149, 0.1364, 0.3937, 0.09091, 0.3149, 0.1818, 0.3149, 0.1364, 0.3937, 0.2273, 0.3937, 0.3182, 0.3937, 0.2727, 0.4724, 0.2273, 0.3937, 0.2727, 0.3149, 0.3182, 0.3937, 0.2727, 0.3149, 0.3636, 0.3149, 0.3182, 0.3937, 0.4091, 0.2362, 0.4545, 0.3149, 0.3636, 0.3149, 0.4091, 0.2362, 0.5, 0.2362, 0.4545, 0.3149, 0.5, 0.2362, 0.5455, 0.3149, 0.4545, 0.3149, 0.5909, 0.2362, 0.6364, 0.3149, 0.5455, 0.3149, 0.5909, 0.2362, 0.6818, 0.2362, 0.6364, 0.3149, 0.6818, 0.2362, 0.7273, 0.3149, 0.6364, 0.3149, 0.7727, 0.2362, 0.8182, 0.3149, 0.7273, 0.3149, 0.7727, 0.2362, 0.8636, 0.2362, 0.8182, 0.3149, 0.8636, 0.2362, 0.9091, 0.3149, 0.8182, 0.3149, 0.04546, 0.2362, 0.09091, 0.3149, 0.0, 0.3149, 0.04546, 0.2362, 0.1364, 0.2362, 0.09091, 0.3149, 0.1364, 0.2362, 0.1818, 0.3149, 0.09091, 0.3149, 0.2273, 0.2362, 0.2727, 0.3149, 0.1818, 0.3149, 0.2273, 0.2362, 0.3182, 0.2362, 0.2727, 0.3149, 0.3182, 0.2362, 0.3636, 0.3149, 0.2727, 0.3149, 0.5, 0.2362, 0.5909, 0.2362, 0.5455, 0.3149, 0.5, 0.2362, 0.5455, 0.1575, 0.5909, 0.2362, 0.5455, 0.1575, 0.6364, 0.1575, 0.5909, 0.2362, 0.6818, 0.2362, 0.7727, 0.2362, 0.7273, 0.3149, 0.6818, 0.2362, 0.7273, 0.1575, 0.7727, 0.2362, 0.7273, 0.1575, 0.8182, 0.1575, 0.7727, 0.2362, 0.8636, 0.2362, 0.9545, 0.2362, 0.9091, 0.3149, 0.8636, 0.2362, 0.9091, 0.1575, 0.9545, 0.2362, 0.9091, 0.1575, 1.0, 0.1575, 0.9545, 0.2362, 0.1364, 0.2362, 0.2273, 0.2362, 0.1818, 0.3149, 0.1364, 0.2362, 0.1818, 0.1575, 0.2273, 0.2362, 0.1818, 0.1575, 0.2727, 0.1575, 0.2273, 0.2362, 0.3182, 0.2362, 0.4091, 0.2362, 0.3636, 0.3149, 0.3182, 0.2362, 0.3636, 0.1575, 0.4091, 0.2362, 0.3636, 0.1575, 0.4545, 0.1575, 0.4091, 0.2362, 0.5, 0.07873, 0.5455, 0.1575, 0.4545, 0.1575, 0.5, 0.07873, 0.5909, 0.07873, 0.5455, 0.1575, 0.5909, 0.07873, 0.6364, 0.1575, 0.5455, 0.1575, 0.6818, 0.07873, 0.7273, 0.1575, 0.6364, 0.1575, 0.6818, 0.07873, 0.7727, 0.07873, 0.7273, 0.1575, 0.7727, 0.07873, 0.8182, 0.1575, 0.7273, 0.1575, 0.8636, 0.07873, 0.9091, 0.1575, 0.8182, 0.1575, 0.8636, 0.07873, 0.9545, 0.07873, 0.9091, 0.1575, 0.9545, 0.07873, 1.0, 0.1575, 0.9091, 0.1575, 0.3636, 0.1575, 0.4091, 0.07873, 0.4545, 0.1575, 0.3636, 0.1575, 0.3182, 0.07873, 0.4091, 0.07873, 0.3182, 0.07873, 0.3636, 0.0, 0.4091, 0.07873, 0.1364, 0.07873, 0.1818, 0.1575, 0.09091, 0.1575, 0.1364, 0.07873, 0.2273, 0.07873, 0.1818, 0.1575, 0.2273, 0.07873, 0.2727, 0.1575, 0.1818, 0.1575, 0.375, 0.5553, 0.125, 0.5553, 0.125, 0.5, 0.375, 0.5, 0.625, 0.25, 0.625, 0.5, 0.5697, 0.5, 0.5697, 0.25, 0.125, 0.5553, 0.375, 0.5553, 0.375, 0.75, 0.125, 0.75])
me_cube_010.update()
me_cube_011 = bpy.data.meshes.new('Cube.011')
me_cube_011.from_pydata([(-1.043, 2.938, -4.339), (-1.043, 2.508, -3.909), (-1.043, 2.508, -2.77), (-1.043, 2.938, -2.339), (0.9569, 2.508, -3.909), (0.9569, 2.938, -4.339), (0.9569, 2.938, -2.339), (0.9569, 2.508, -2.77), (-1.043, 4.508, -4.086), (-1.043, 4.255, -4.339), (-1.043, 4.255, -2.339), (-1.043, 4.508, -2.592), (0.9569, 4.255, -4.339), (0.9569, 4.508, -4.086), (0.9569, 4.508, -2.592), (0.9569, 4.255, -2.339)], [], [(4, 7, 2, 1), (9, 12, 5, 0), (12, 13, 14, 15, 6, 7, 4, 5), (8, 11, 14, 13), (0, 5, 4, 1), (6, 3, 2, 7), (15, 10, 3, 6), (12, 9, 8, 13), (10, 15, 14, 11), (0, 1, 2, 3, 10, 11, 8, 9)])
_uv = me_cube_011.uv_layers.new(name='UVMap')
_uv.uv.foreach_set('vector', [0.4288, 0.75, 0.5712, 0.75, 0.5712, 1.0, 0.4288, 1.0, 0.125, 0.5316, 0.375, 0.5316, 0.375, 0.6962, 0.125, 0.6962, 0.375, 0.5316, 0.4066, 0.5, 0.5934, 0.5, 0.625, 0.5316, 0.625, 0.6962, 0.5712, 0.75, 0.4288, 0.75, 0.375, 0.6962, 0.4066, 0.25, 0.5934, 0.25, 0.5934, 0.5, 0.4066, 0.5, 0.125, 0.6962, 0.375, 0.6962, 0.375, 0.75, 0.125, 0.75, 0.625, 0.75, 0.625, 1.0, 0.5712, 1.0, 0.5712, 0.75, 0.625, 0.5316, 0.875, 0.5316, 0.875, 0.6962, 0.625, 0.6962, 0.375, 0.5316, 0.125, 0.5316, 0.125, 0.5, 0.375, 0.5, 0.625, 0.25, 0.625, 0.5, 0.5934, 0.5, 0.5934, 0.25, 0.375, 0.05379, 0.4288, 0.0, 0.5712, 0.0, 0.625, 0.05379, 0.625, 0.2184, 0.5934, 0.25, 0.4066, 0.25, 0.375, 0.2184])
me_cube_011.update()
me_cube_012 = bpy.data.meshes.new('Cube.012')
me_cube_012.from_pydata([(-1.042, 28.29, -2.147), (-1.042, 28.29, -0.1469), (-1.042, 30.29, -2.147), (0.9582, 28.29, -2.147), (0.9582, 28.29, -0.1469), (0.9582, 30.29, -2.147), (-0.7892, 30.04, -2.147), (-0.7892, 28.54, -2.147), (0.7057, 30.04, -2.147), (0.7057, 28.54, -2.147), (-0.7892, 30.04, -3.49), (-0.7892, 28.54, -3.49), (0.7057, 30.04, -3.49), (0.7057, 28.54, -3.49), (-0.7892, 30.04, -3.49), (-0.7892, 28.54, -3.49), (0.7057, 30.04, -3.49), (0.7057, 28.54, -3.49), (-0.3, 29.55, -4.098), (-0.3, 29.03, -4.098), (0.2165, 29.55, -4.098), (0.2165, 29.03, -4.098), (-1.042, 29.42, -0.1469), (-1.042, 30.29, -1.013), (0.9582, 30.29, -1.013), (0.9582, 29.42, -0.1469)], [], [(2, 23, 24, 5), (5, 24, 25, 4, 3), (3, 4, 1, 0), (3, 0, 7, 9), (0, 1, 22, 23, 2), (8, 9, 13, 12), (2, 5, 8, 6), (0, 2, 6, 7), (5, 3, 9, 8), (13, 11, 15, 17), (7, 6, 10, 11), (9, 7, 11, 13), (6, 8, 12, 10), (16, 17, 21, 20), (10, 12, 16, 14), (12, 13, 17, 16), (11, 10, 14, 15), (18, 20, 21, 19), (15, 14, 18, 19), (17, 15, 19, 21), (14, 16, 20, 18), (22, 25, 24, 23), (25, 22, 1, 4)])
_uv = me_cube_012.uv_layers.new(name='UVMap')
_uv.uv.foreach_set('vector', [0.375, 0.25, 0.5167, 0.25, 0.5167, 0.5, 0.375, 0.5, 0.375, 0.5, 0.5167, 0.5, 0.625, 0.6083, 0.625, 0.75, 0.375, 0.75, 0.375, 0.75, 0.625, 0.75, 0.625, 1.0, 0.375, 1.0, 0.375, 0.75, 0.375, 1.0, 0.375, 1.0, 0.375, 0.75, 0.375, 0.0, 0.625, 0.0, 0.625, 0.1417, 0.5167, 0.25, 0.375, 0.25, 0.375, 0.5, 0.375, 0.75, 0.375, 0.75, 0.375, 0.5, 0.375, 0.25, 0.375, 0.5, 0.375, 0.5, 0.375, 0.25, 0.375, 0.0, 0.375, 0.25, 0.375, 0.25, 0.375, 0.0, 0.375, 0.5, 0.375, 0.75, 0.375, 0.75, 0.375, 0.5, 0.375, 0.75, 0.375, 1.0, 0.375, 1.0, 0.375, 0.75, 0.375, 0.0, 0.375, 0.25, 0.375, 0.25, 0.375, 0.0, 0.375, 0.75, 0.375, 1.0, 0.375, 1.0, 0.375, 0.75, 0.375, 0.25, 0.375, 0.5, 0.375, 0.5, 0.375, 0.25, 0.375, 0.5, 0.375, 0.75, 0.375, 0.75, 0.375, 0.5, 0.375, 0.25, 0.375, 0.5, 0.375, 0.5, 0.375, 0.25, 0.375, 0.5, 0.375, 0.75, 0.375, 0.75, 0.375, 0.5, 0.375, 0.0, 0.375, 0.25, 0.375, 0.25, 0.375, 0.0, 0.125, 0.5, 0.375, 0.5, 0.375, 0.75, 0.125, 0.75, 0.375, 0.0, 0.375, 0.25, 0.375, 0.25, 0.375, 0.0, 0.375, 0.75, 0.375, 1.0, 0.375, 1.0, 0.375, 0.75, 0.375, 0.25, 0.375, 0.5, 0.375, 0.5, 0.375, 0.25, 0.625, 0.25, 0.625, 0.5, 0.5167, 0.5, 0.5167, 0.25, 0.625, 0.6083, 0.875, 0.6083, 0.875, 0.75, 0.625, 0.75])
me_cube_012.update()
me_cube_013 = bpy.data.meshes.new('Cube.013')
me_cube_013.from_pydata([(-1.043, 1.962, -1.0), (-1.043, 1.962, 1.0), (0.9569, 1.962, -1.0), (0.9569, 1.962, 1.0), (-0.04308, 2.82, -0.8552), (0.5757, 2.634, -0.3824), (-0.2794, 2.519, -0.3824), (-0.808, 2.82, -0.3824), (-0.2794, 3.12, -0.3824), (0.5757, 3.005, -0.3824), (0.1933, 2.519, 0.3824), (-0.6619, 2.634, 0.3824), (-0.6619, 3.005, 0.3824), (0.1933, 3.12, 0.3824), (0.7218, 2.82, 0.3824), (-0.04308, 2.82, 0.8552), (-0.182, 2.643, -0.7274), (0.3206, 2.71, -0.7274), (0.1817, 2.534, -0.4496), (0.6844, 2.82, -0.4496), (0.3206, 2.929, -0.7274), (-0.4927, 2.82, -0.7274), (-0.6316, 2.643, -0.4496), (-0.182, 2.996, -0.7274), (-0.6316, 2.996, -0.4496), (0.1817, 3.106, -0.4496), (0.7702, 2.71, -3.926e-08), (0.7702, 2.929, -3.926e-08), (-0.04308, 2.466, -3.926e-08), (0.4596, 2.534, -3.926e-08), (-0.8564, 2.71, -3.926e-08), (-0.5457, 2.534, -3.926e-08), (-0.5457, 3.106, -3.926e-08), (-0.8564, 2.929, -3.926e-08), (0.4596, 3.106, -3.926e-08), (-0.04308, 3.173, -3.926e-08), (0.5454, 2.643, 0.4496), (-0.2679, 2.534, 0.4496), (-0.7705, 2.82, 0.4496), (-0.2679, 3.106, 0.4496), (0.5454, 2.996, 0.4496), (0.09585, 2.643, 0.7274), (0.4065, 2.82, 0.7274), (-0.4068, 2.71, 0.7274), (-0.4068, 2.929, 0.7274), (0.09585, 2.996, 0.7274), (-1.043, 2.803, -0.5576), (-1.043, 2.361, -1.0), (-1.043, 2.361, 1.0), (-1.043, 2.803, 0.5576), (0.9569, 2.361, -1.0), (0.9569, 2.803, -0.5576), (0.9569, 2.803, 0.5576), (0.9569, 2.361, 1.0)], [], [(46, 49, 52, 51), (53, 48, 1, 3), (2, 3, 1, 0), (0, 1, 48, 49, 46, 47), (50, 51, 52, 53, 3, 2), (4, 17, 16), (5, 17, 19), (4, 16, 21), (4, 21, 23), (4, 23, 20), (5, 19, 26), (6, 18, 28), (7, 22, 30), (8, 24, 32), (9, 25, 34), (5, 26, 29), (6, 28, 31), (7, 30, 33), (8, 32, 35), (9, 34, 27), (10, 36, 41), (11, 37, 43), (12, 38, 44), (13, 39, 45), (14, 40, 42), (42, 45, 15), (42, 40, 45), (40, 13, 45), (45, 44, 15), (45, 39, 44), (39, 12, 44), (44, 43, 15), (44, 38, 43), (38, 11, 43), (43, 41, 15), (43, 37, 41), (37, 10, 41), (41, 42, 15), (41, 36, 42), (36, 14, 42), (27, 40, 14), (27, 34, 40), (34, 13, 40), (35, 39, 13), (35, 32, 39), (32, 12, 39), (33, 38, 12), (33, 30, 38), (30, 11, 38), (31, 37, 11), (31, 28, 37), (28, 10, 37), (29, 36, 10), (29, 26, 36), (26, 14, 36), (34, 35, 13), (34, 25, 35), (25, 8, 35), (32, 33, 12), (32, 24, 33), (24, 7, 33), (30, 31, 11), (30, 22, 31), (22, 6, 31), (28, 29, 10), (28, 18, 29), (18, 5, 29), (26, 27, 14), (26, 19, 27), (19, 9, 27), (20, 25, 9), (20, 23, 25), (23, 8, 25), (23, 24, 8), (23, 21, 24), (21, 7, 24), (21, 22, 7), (21, 16, 22), (16, 6, 22), (19, 20, 9), (19, 17, 20), (17, 4, 20), (16, 18, 6), (16, 17, 18), (17, 5, 18), (50, 47, 46, 51), (48, 53, 52, 49), (47, 50, 2, 0)])
_uv = me_cube_013.uv_layers.new(name='UVMap')
_uv.uv.foreach_set('vector', [0.4303, 0.25, 0.5697, 0.25, 0.5697, 0.5, 0.4303, 0.5, 0.625, 0.5553, 0.875, 0.5553, 0.875, 0.75, 0.625, 0.75, 0.375, 0.75, 0.625, 0.75, 0.625, 1.0, 0.375, 1.0, 0.375, 0.0, 0.625, 0.0, 0.625, 0.1947, 0.5697, 0.25, 0.4303, 0.25, 0.375, 0.1947, 0.375, 0.5553, 0.4303, 0.5, 0.5697, 0.5, 0.625, 0.5553, 0.625, 0.75, 0.375, 0.75, 0.1818, 0.0, 0.2273, 0.07873, 0.1364, 0.07873, 0.2727, 0.1575, 0.3182, 0.07873, 0.3636, 0.1575, 0.9091, 0.0, 0.9545, 0.07873, 0.8636, 0.07873, 0.7273, 0.0, 0.7727, 0.07873, 0.6818, 0.07873, 0.5455, 0.0, 0.5909, 0.07873, 0.5, 0.07873, 0.2727, 0.1575, 0.3636, 0.1575, 0.3182, 0.2362, 0.09091, 0.1575, 0.1818, 0.1575, 0.1364, 0.2362, 0.8182, 0.1575, 0.9091, 0.1575, 0.8636, 0.2362, 0.6364, 0.1575, 0.7273, 0.1575, 0.6818, 0.2362, 0.4545, 0.1575, 0.5455, 0.1575, 0.5, 0.2362, 0.2727, 0.1575, 0.3182, 0.2362, 0.2273, 0.2362, 0.09091, 0.1575, 0.1364, 0.2362, 0.04546, 0.2362, 0.8182, 0.1575, 0.8636, 0.2362, 0.7727, 0.2362, 0.6364, 0.1575, 0.6818, 0.2362, 0.5909, 0.2362, 0.4545, 0.1575, 0.5, 0.2362, 0.4091, 0.2362, 0.1818, 0.3149, 0.2727, 0.3149, 0.2273, 0.3937, 0.0, 0.3149, 0.09091, 0.3149, 0.04546, 0.3937, 0.7273, 0.3149, 0.8182, 0.3149, 0.7727, 0.3937, 0.5455, 0.3149, 0.6364, 0.3149, 0.5909, 0.3937, 0.3636, 0.3149, 0.4545, 0.3149, 0.4091, 0.3937, 0.4091, 0.3937, 0.5, 0.3937, 0.4545, 0.4724, 0.4091, 0.3937, 0.4545, 0.3149, 0.5, 0.3937, 0.4545, 0.3149, 0.5455, 0.3149, 0.5, 0.3937, 0.5909, 0.3937, 0.6818, 0.3937, 0.6364, 0.4724, 0.5909, 0.3937, 0.6364, 0.3149, 0.6818, 0.3937, 0.6364, 0.3149, 0.7273, 0.3149, 0.6818, 0.3937, 0.7727, 0.3937, 0.8636, 0.3937, 0.8182, 0.4724, 0.7727, 0.3937, 0.8182, 0.3149, 0.8636, 0.3937, 0.8182, 0.3149, 0.9091, 0.3149, 0.8636, 0.3937, 0.04546, 0.3937, 0.1364, 0.3937, 0.09091, 0.4724, 0.04546, 0.3937, 0.09091, 0.3149, 0.1364, 0.3937, 0.09091, 0.3149, 0.1818, 0.3149, 0.1364, 0.3937, 0.2273, 0.3937, 0.3182, 0.3937, 0.2727, 0.4724, 0.2273, 0.3937, 0.2727, 0.3149, 0.3182, 0.3937, 0.2727, 0.3149, 0.3636, 0.3149, 0.3182, 0.3937, 0.4091, 0.2362, 0.4545, 0.3149, 0.3636, 0.3149, 0.4091, 0.2362, 0.5, 0.2362, 0.4545, 0.3149, 0.5, 0.2362, 0.5455, 0.3149, 0.4545, 0.3149, 0.5909, 0.2362, 0.6364, 0.3149, 0.5455, 0.3149, 0.5909, 0.2362, 0.6818, 0.2362, 0.6364, 0.3149, 0.6818, 0.2362, 0.7273, 0.3149, 0.6364, 0.3149, 0.7727, 0.2362, 0.8182, 0.3149, 0.7273, 0.3149, 0.7727, 0.2362, 0.8636, 0.2362, 0.8182, 0.3149, 0.8636, 0.2362, 0.9091, 0.3149, 0.8182, 0.3149, 0.04546, 0.2362, 0.09091, 0.3149, 0.0, 0.3149, 0.04546, 0.2362, 0.1364, 0.2362, 0.09091, 0.3149, 0.1364, 0.2362, 0.1818, 0.3149, 0.09091, 0.3149, 0.2273, 0.2362, 0.2727, 0.3149, 0.1818, 0.3149, 0.2273, 0.2362, 0.3182, 0.2362, 0.2727, 0.3149, 0.3182, 0.2362, 0.3636, 0.3149, 0.2727, 0.3149, 0.5, 0.2362, 0.5909, 0.2362, 0.5455, 0.3149, 0.5, 0.2362, 0.5455, 0.1575, 0.5909, 0.2362, 0.5455, 0.1575, 0.6364, 0.1575, 0.5909, 0.2362, 0.6818, 0.2362, 0.7727, 0.2362, 0.7273, 0.3149, 0.6818, 0.2362, 0.7273, 0.1575, 0.7727, 0.2362, 0.7273, 0.1575, 0.8182, 0.1575, 0.7727, 0.2362, 0.8636, 0.2362, 0.9545, 0.2362, 0.9091, 0.3149, 0.8636, 0.2362, 0.9091, 0.1575, 0.9545, 0.2362, 0.9091, 0.1575, 1.0, 0.1575, 0.9545, 0.2362, 0.1364, 0.2362, 0.2273, 0.2362, 0.1818, 0.3149, 0.1364, 0.2362, 0.1818, 0.1575, 0.2273, 0.2362, 0.1818, 0.1575, 0.2727, 0.1575, 0.2273, 0.2362, 0.3182, 0.2362, 0.4091, 0.2362, 0.3636, 0.3149, 0.3182, 0.2362, 0.3636, 0.1575, 0.4091, 0.2362, 0.3636, 0.1575, 0.4545, 0.1575, 0.4091, 0.2362, 0.5, 0.07873, 0.5455, 0.1575, 0.4545, 0.1575, 0.5, 0.07873, 0.5909, 0.07873, 0.5455, 0.1575, 0.5909, 0.07873, 0.6364, 0.1575, 0.5455, 0.1575, 0.6818, 0.07873, 0.7273, 0.1575, 0.6364, 0.1575, 0.6818, 0.07873, 0.7727, 0.07873, 0.7273, 0.1575, 0.7727, 0.07873, 0.8182, 0.1575, 0.7273, 0.1575, 0.8636, 0.07873, 0.9091, 0.1575, 0.8182, 0.1575, 0.8636, 0.07873, 0.9545, 0.07873, 0.9091, 0.1575, 0.9545, 0.07873, 1.0, 0.1575, 0.9091, 0.1575, 0.3636, 0.1575, 0.4091, 0.07873, 0.4545, 0.1575, 0.3636, 0.1575, 0.3182, 0.07873, 0.4091, 0.07873, 0.3182, 0.07873, 0.3636, 0.0, 0.4091, 0.07873, 0.1364, 0.07873, 0.1818, 0.1575, 0.09091, 0.1575, 0.1364, 0.07873, 0.2273, 0.07873, 0.1818, 0.1575, 0.2273, 0.07873, 0.2727, 0.1575, 0.1818, 0.1575, 0.375, 0.5553, 0.125, 0.5553, 0.125, 0.5, 0.375, 0.5, 0.625, 0.25, 0.625, 0.5, 0.5697, 0.5, 0.5697, 0.25, 0.125, 0.5553, 0.375, 0.5553, 0.375, 0.75, 0.125, 0.75])
me_cube_013.update()
me_cube_014 = bpy.data.meshes.new('Cube.014')
me_cube_014.from_pydata([(-1.043, 2.938, -4.339), (-1.043, 2.508, -3.909), (-1.043, 2.508, -2.77), (-1.043, 2.938, -2.339), (0.9569, 2.508, -3.909), (0.9569, 2.938, -4.339), (0.9569, 2.938, -2.339), (0.9569, 2.508, -2.77), (-1.043, 4.508, -4.086), (-1.043, 4.255, -4.339), (-1.043, 4.255, -2.339), (-1.043, 4.508, -2.592), (0.9569, 4.255, -4.339), (0.9569, 4.508, -4.086), (0.9569, 4.508, -2.592), (0.9569, 4.255, -2.339)], [], [(4, 7, 2, 1), (9, 12, 5, 0), (12, 13, 14, 15, 6, 7, 4, 5), (8, 11, 14, 13), (0, 5, 4, 1), (6, 3, 2, 7), (15, 10, 3, 6), (12, 9, 8, 13), (10, 15, 14, 11), (0, 1, 2, 3, 10, 11, 8, 9)])
_uv = me_cube_014.uv_layers.new(name='UVMap')
_uv.uv.foreach_set('vector', [0.4288, 0.75, 0.5712, 0.75, 0.5712, 1.0, 0.4288, 1.0, 0.125, 0.5316, 0.375, 0.5316, 0.375, 0.6962, 0.125, 0.6962, 0.375, 0.5316, 0.4066, 0.5, 0.5934, 0.5, 0.625, 0.5316, 0.625, 0.6962, 0.5712, 0.75, 0.4288, 0.75, 0.375, 0.6962, 0.4066, 0.25, 0.5934, 0.25, 0.5934, 0.5, 0.4066, 0.5, 0.125, 0.6962, 0.375, 0.6962, 0.375, 0.75, 0.125, 0.75, 0.625, 0.75, 0.625, 1.0, 0.5712, 1.0, 0.5712, 0.75, 0.625, 0.5316, 0.875, 0.5316, 0.875, 0.6962, 0.625, 0.6962, 0.375, 0.5316, 0.125, 0.5316, 0.125, 0.5, 0.375, 0.5, 0.625, 0.25, 0.625, 0.5, 0.5934, 0.5, 0.5934, 0.25, 0.375, 0.05379, 0.4288, 0.0, 0.5712, 0.0, 0.625, 0.05379, 0.625, 0.2184, 0.5934, 0.25, 0.4066, 0.25, 0.375, 0.2184])
me_cube_014.update()
me_cube_015 = bpy.data.meshes.new('Cube.015')
me_cube_015.from_pydata([(-1.042, 28.29, -2.147), (-1.042, 28.29, -0.1469), (-1.042, 30.29, -2.147), (0.9582, 28.29, -2.147), (0.9582, 28.29, -0.1469), (0.9582, 30.29, -2.147), (-0.7892, 30.04, -2.147), (-0.7892, 28.54, -2.147), (0.7057, 30.04, -2.147), (0.7057, 28.54, -2.147), (-0.7892, 30.04, -3.49), (-0.7892, 28.54, -3.49), (0.7057, 30.04, -3.49), (0.7057, 28.54, -3.49), (-0.7892, 30.04, -3.49), (-0.7892, 28.54, -3.49), (0.7057, 30.04, -3.49), (0.7057, 28.54, -3.49), (-0.3, 29.55, -4.098), (-0.3, 29.03, -4.098), (0.2165, 29.55, -4.098), (0.2165, 29.03, -4.098), (-1.042, 29.42, -0.1469), (-1.042, 30.29, -1.013), (0.9582, 30.29, -1.013), (0.9582, 29.42, -0.1469)], [], [(2, 23, 24, 5), (5, 24, 25, 4, 3), (3, 4, 1, 0), (3, 0, 7, 9), (0, 1, 22, 23, 2), (8, 9, 13, 12), (2, 5, 8, 6), (0, 2, 6, 7), (5, 3, 9, 8), (13, 11, 15, 17), (7, 6, 10, 11), (9, 7, 11, 13), (6, 8, 12, 10), (16, 17, 21, 20), (10, 12, 16, 14), (12, 13, 17, 16), (11, 10, 14, 15), (18, 20, 21, 19), (15, 14, 18, 19), (17, 15, 19, 21), (14, 16, 20, 18), (22, 25, 24, 23), (25, 22, 1, 4)])
_uv = me_cube_015.uv_layers.new(name='UVMap')
_uv.uv.foreach_set('vector', [0.375, 0.25, 0.5167, 0.25, 0.5167, 0.5, 0.375, 0.5, 0.375, 0.5, 0.5167, 0.5, 0.625, 0.6083, 0.625, 0.75, 0.375, 0.75, 0.375, 0.75, 0.625, 0.75, 0.625, 1.0, 0.375, 1.0, 0.375, 0.75, 0.375, 1.0, 0.375, 1.0, 0.375, 0.75, 0.375, 0.0, 0.625, 0.0, 0.625, 0.1417, 0.5167, 0.25, 0.375, 0.25, 0.375, 0.5, 0.375, 0.75, 0.375, 0.75, 0.375, 0.5, 0.375, 0.25, 0.375, 0.5, 0.375, 0.5, 0.375, 0.25, 0.375, 0.0, 0.375, 0.25, 0.375, 0.25, 0.375, 0.0, 0.375, 0.5, 0.375, 0.75, 0.375, 0.75, 0.375, 0.5, 0.375, 0.75, 0.375, 1.0, 0.375, 1.0, 0.375, 0.75, 0.375, 0.0, 0.375, 0.25, 0.375, 0.25, 0.375, 0.0, 0.375, 0.75, 0.375, 1.0, 0.375, 1.0, 0.375, 0.75, 0.375, 0.25, 0.375, 0.5, 0.375, 0.5, 0.375, 0.25, 0.375, 0.5, 0.375, 0.75, 0.375, 0.75, 0.375, 0.5, 0.375, 0.25, 0.375, 0.5, 0.375, 0.5, 0.375, 0.25, 0.375, 0.5, 0.375, 0.75, 0.375, 0.75, 0.375, 0.5, 0.375, 0.0, 0.375, 0.25, 0.375, 0.25, 0.375, 0.0, 0.125, 0.5, 0.375, 0.5, 0.375, 0.75, 0.125, 0.75, 0.375, 0.0, 0.375, 0.25, 0.375, 0.25, 0.375, 0.0, 0.375, 0.75, 0.375, 1.0, 0.375, 1.0, 0.375, 0.75, 0.375, 0.25, 0.375, 0.5, 0.375, 0.5, 0.375, 0.25, 0.625, 0.25, 0.625, 0.5, 0.5167, 0.5, 0.5167, 0.25, 0.625, 0.6083, 0.875, 0.6083, 0.875, 0.75, 0.625, 0.75])
me_cube_015.update()
arm_armature_002 = bpy.data.armatures.new('Armature.002')  # bones are not reproduced
arm_armature_004 = bpy.data.armatures.new('Armature.004')  # bones are not reproduced
arm_armature_005 = bpy.data.armatures.new('Armature.005')  # bones are not reproduced
arm_armature_006 = bpy.data.armatures.new('Armature.006')  # bones are not reproduced

# ---- objects
ob_cube = bpy.data.objects.new('Cube', me_cube_001)
ob_cube_001 = bpy.data.objects.new('Cube.001', me_cube_002)
ob_cube_002 = bpy.data.objects.new('Cube.002', me_cube_003)
ob_leg = bpy.data.objects.new('Leg', arm_armature_002)
ob_body = bpy.data.objects.new('Body', me_cylinder)
ob_cube_003 = bpy.data.objects.new('Cube.003', me_cube_007)
ob_cube_004 = bpy.data.objects.new('Cube.004', me_cube_008)
ob_cube_005 = bpy.data.objects.new('Cube.005', me_cube_009)
ob_leg_001 = bpy.data.objects.new('Leg.001', arm_armature_004)
ob_cube_006 = bpy.data.objects.new('Cube.006', me_cube_010)
ob_cube_007 = bpy.data.objects.new('Cube.007', me_cube_011)
ob_cube_008 = bpy.data.objects.new('Cube.008', me_cube_012)
ob_leg_002 = bpy.data.objects.new('Leg.002', arm_armature_005)
ob_cube_009 = bpy.data.objects.new('Cube.009', me_cube_013)
ob_cube_010 = bpy.data.objects.new('Cube.010', me_cube_014)
ob_cube_011 = bpy.data.objects.new('Cube.011', me_cube_015)
ob_leg_003 = bpy.data.objects.new('Leg.003', arm_armature_006)

# ---- transforms, parenting, visibility, modifiers, constraints
ob_cube.parent = ob_leg
ob_cube.matrix_parent_inverse = Matrix(((0.7071, -0.7071, -0.0, 0.008319), (0.707, 0.707, 0.02033, -1.323), (-0.01437, -0.01437, 0.9998, 0.01862), (0.0, -0.0, -0.0, 1.0)))
ob_cube.location = (7.105e-15, 0.0, -2.22e-16)
ob_cube.rotation_euler = (-4.657e-10, -7.384e-10, -0.7854)
ob_cube.scale = (0.1931, 0.4671, 0.1931)
ob_cube_001.parent = ob_leg
ob_cube_001.matrix_parent_inverse = Matrix(((0.7071, -0.7071, -1.49e-08, 0.008319), (0.6233, 0.6233, 0.4721, -2.166), (-0.3339, -0.3339, 0.8815, 0.6175), (0.0, -0.0, -0.0, 1.0)))
ob_cube_001.location = (1.421e-14, -4.263e-14, 0.0)
ob_cube_001.rotation_euler = (0.5076, 3.304e-08, -0.7854)
ob_cube_001.scale = (0.1931, 0.4671, 0.1931)
ob_cube_002.parent = ob_leg
ob_cube_002.matrix_parent_inverse = Matrix(((0.7071, -0.7071, -1.49e-08, 0.008319), (0.3335, 0.3335, -0.8818, -2.12), (0.6235, 0.6235, 0.4716, -2.166), (-0.0, 0.0, -0.0, 1.0)))
ob_cube_002.location = (-2.842e-14, 0.0, -3.553e-15)
ob_cube_002.rotation_euler = (0.4809, 2.548e-08, -0.7854)
ob_cube_002.scale = (0.1992, 0.07477, 0.515)
ob_leg.location = (0.0, -8.882e-16, 0.0)
ob_leg.rotation_euler = (0.0, -0.0, -0.7854)
ob_leg.show_in_front = True
ob_body.location = (0.0, 0.0, 0.0)
ob_body.rotation_euler = (0.0, 0.0, 0.3927)
ob_cube_003.parent = ob_leg_001
ob_cube_003.matrix_parent_inverse = Matrix(((0.7071, -0.7071, -0.0, 0.008319), (0.707, 0.707, 0.02033, -1.323), (-0.01437, -0.01437, 0.9998, 0.01862), (0.0, -0.0, -0.0, 1.0)))
ob_cube_003.location = (7.105e-15, 0.0, -2.22e-16)
ob_cube_003.rotation_euler = (-4.657e-10, -7.384e-10, -0.7854)
ob_cube_003.scale = (0.1931, 0.4671, 0.1931)
ob_cube_004.parent = ob_leg_001
ob_cube_004.matrix_parent_inverse = Matrix(((0.7071, -0.7071, -1.49e-08, 0.008319), (0.6233, 0.6233, 0.4721, -2.166), (-0.3339, -0.3339, 0.8815, 0.6175), (0.0, -0.0, -0.0, 1.0)))
ob_cube_004.location = (1.421e-14, -4.263e-14, 0.0)
ob_cube_004.rotation_euler = (0.5076, 3.304e-08, -0.7854)
ob_cube_004.scale = (0.1931, 0.4671, 0.1931)
ob_cube_005.parent = ob_leg_001
ob_cube_005.matrix_parent_inverse = Matrix(((0.7071, -0.7071, -1.49e-08, 0.008319), (0.3335, 0.3335, -0.8818, -2.12), (0.6235, 0.6235, 0.4716, -2.166), (-0.0, 0.0, -0.0, 1.0)))
ob_cube_005.location = (-2.842e-14, 0.0, -3.553e-15)
ob_cube_005.rotation_euler = (0.4809, 2.548e-08, -0.7854)
ob_cube_005.scale = (0.1992, 0.07477, 0.515)
ob_leg_001.location = (0.0, -8.882e-16, 0.0)
ob_leg_001.rotation_euler = (0.0, -0.0, -2.356)
ob_leg_001.show_in_front = True
ob_cube_006.parent = ob_leg_002
ob_cube_006.matrix_parent_inverse = Matrix(((0.7071, -0.7071, -0.0, 0.008319), (0.707, 0.707, 0.02033, -1.323), (-0.01437, -0.01437, 0.9998, 0.01862), (0.0, -0.0, -0.0, 1.0)))
ob_cube_006.location = (7.105e-15, 0.0, -2.22e-16)
ob_cube_006.rotation_euler = (-4.657e-10, -7.384e-10, -0.7854)
ob_cube_006.scale = (0.1931, 0.4671, 0.1931)
ob_cube_007.parent = ob_leg_002
ob_cube_007.matrix_parent_inverse = Matrix(((0.7071, -0.7071, -1.49e-08, 0.008319), (0.6233, 0.6233, 0.4721, -2.166), (-0.3339, -0.3339, 0.8815, 0.6175), (0.0, -0.0, -0.0, 1.0)))
ob_cube_007.location = (1.421e-14, -4.263e-14, 0.0)
ob_cube_007.rotation_euler = (0.5076, 3.304e-08, -0.7854)
ob_cube_007.scale = (0.1931, 0.4671, 0.1931)
ob_cube_008.parent = ob_leg_002
ob_cube_008.matrix_parent_inverse = Matrix(((0.7071, -0.7071, -1.49e-08, 0.008319), (0.3335, 0.3335, -0.8818, -2.12), (0.6235, 0.6235, 0.4716, -2.166), (-0.0, 0.0, -0.0, 1.0)))
ob_cube_008.location = (-2.842e-14, 0.0, -3.553e-15)
ob_cube_008.rotation_euler = (0.4809, 2.548e-08, -0.7854)
ob_cube_008.scale = (0.1992, 0.07477, 0.515)
ob_leg_002.location = (0.0, -8.882e-16, 0.0)
ob_leg_002.rotation_euler = (0.0, -0.0, -3.927)
ob_leg_002.show_in_front = True
ob_cube_009.parent = ob_leg_003
ob_cube_009.matrix_parent_inverse = Matrix(((0.7071, -0.7071, -0.0, 0.008319), (0.707, 0.707, 0.02033, -1.323), (-0.01437, -0.01437, 0.9998, 0.01862), (0.0, -0.0, -0.0, 1.0)))
ob_cube_009.location = (7.105e-15, 0.0, -2.22e-16)
ob_cube_009.rotation_euler = (-4.657e-10, -7.384e-10, -0.7854)
ob_cube_009.scale = (0.1931, 0.4671, 0.1931)
ob_cube_010.parent = ob_leg_003
ob_cube_010.matrix_parent_inverse = Matrix(((0.7071, -0.7071, -1.49e-08, 0.008319), (0.6233, 0.6233, 0.4721, -2.166), (-0.3339, -0.3339, 0.8815, 0.6175), (0.0, -0.0, -0.0, 1.0)))
ob_cube_010.location = (1.421e-14, -4.263e-14, 0.0)
ob_cube_010.rotation_euler = (0.5076, 3.304e-08, -0.7854)
ob_cube_010.scale = (0.1931, 0.4671, 0.1931)
ob_cube_011.parent = ob_leg_003
ob_cube_011.matrix_parent_inverse = Matrix(((0.7071, -0.7071, -1.49e-08, 0.008319), (0.3335, 0.3335, -0.8818, -2.12), (0.6235, 0.6235, 0.4716, -2.166), (-0.0, 0.0, -0.0, 1.0)))
ob_cube_011.location = (-2.842e-14, 0.0, -3.553e-15)
ob_cube_011.rotation_euler = (0.4809, 2.548e-08, -0.7854)
ob_cube_011.scale = (0.1992, 0.07477, 0.515)
ob_leg_003.location = (0.0, -8.882e-16, 0.0)
ob_leg_003.rotation_euler = (0.0, -0.0, -5.498)
ob_leg_003.show_in_front = True

# ---- collection membership
col_collection.objects.link(ob_cube)
col_collection.objects.link(ob_cube_001)
col_collection.objects.link(ob_cube_002)
col_collection.objects.link(ob_leg)
col_collection.objects.link(ob_body)
col_collection.objects.link(ob_cube_003)
col_collection.objects.link(ob_cube_004)
col_collection.objects.link(ob_cube_005)
col_collection.objects.link(ob_leg_001)
col_collection.objects.link(ob_cube_006)
col_collection.objects.link(ob_cube_007)
col_collection.objects.link(ob_cube_008)
col_collection.objects.link(ob_leg_002)
col_collection.objects.link(ob_cube_009)
col_collection.objects.link(ob_cube_010)
col_collection.objects.link(ob_cube_011)
col_collection.objects.link(ob_leg_003)

# ---- scene / render settings (as saved in the file)
scene.frame_start = 1; scene.frame_end = 250; scene.frame_set(1)
scene.render.engine = 'BLENDER_EEVEE_NEXT'
scene.cycles.sampling_pattern = 'TABULATED_SOBOL'
scene.eevee.ray_tracing_options.trace_max_roughness = 0.0
bpy.context.view_layer.update()

# ---- added for rendering (the .blend has no active camera and no usable light): camera, sun
cam_auto = bpy.data.cameras.new('AutoCamera')
cam_auto.lens = 50.0
cam_auto.sensor_width = 36.0
cam_auto.clip_end = 1000.0
ob_auto_camera = bpy.data.objects.new('AutoCamera', cam_auto)
scene.collection.objects.link(ob_auto_camera)
ob_auto_camera.location = (6.15475, -7.38571, 4.96786)
ob_auto_camera.rotation_euler = (1.09748, -7.21219e-08, 0.694738)
scene.camera = ob_auto_camera
light_auto_sun = bpy.data.lights.new('AutoSun', 'SUN')
light_auto_sun.energy = 3.0
light_auto_sun.angle = 0.0523599
ob_auto_sun = bpy.data.objects.new('AutoSun', light_auto_sun)
scene.collection.objects.link(ob_auto_sun)
ob_auto_sun.rotation_euler = (0.872665, 0.174533, 0.523599)
bpy.context.view_layer.update()

